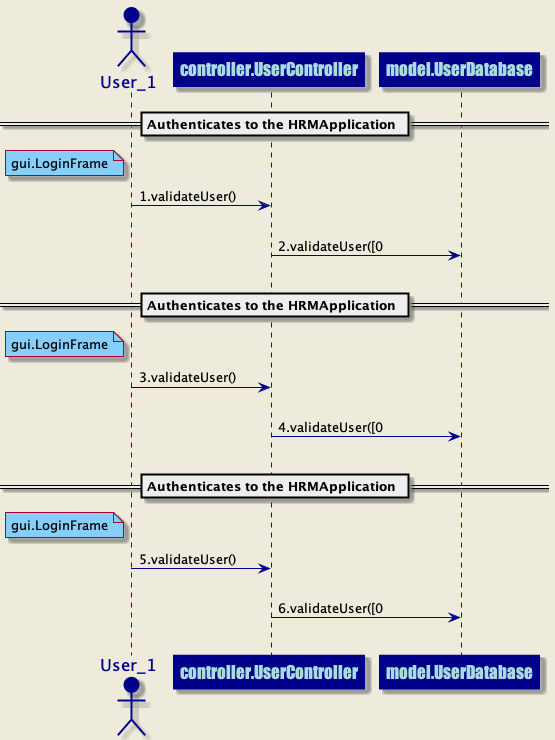

The diagram above was rendered by PlantUML. Its source (embedded in the PNG):
@startuml
skinparam backgroundColor #EEEBDC
skinparam sequence {
ArrowColor DarkBlue
ActorBorderColor DarkBlue
LifeLineBorderColor blue
LifeLineBackgroundColor DarkBlue
ParticipantBorderColor DarkBlue
ParticipantBackgroundColor DarkBlue
ParticipantFontName Impact
ParticipantFontSize 17
ParticipantFontColor #A9DCDF
ActorBackgroundColor DarkBlue
ActorFontColor DarkBlue
ActorFontSize 17
ActorFontName Aapex
}
== Authenticates to the HRMApplication ==
actor User_1 order 1
participant controller.UserController order 2
note left of User_1 #lightskyblue 
gui.LoginFrame
end note
User_1 ->controller.UserController: 1.validateUser()
||20||
participant controller.UserController order 3
participant model.UserDatabase order 4
controller.UserController ->model.UserDatabase: 2.validateUser([0
||20||
== Authenticates to the HRMApplication ==
actor User_1 order 5
participant controller.UserController order 6
note left of User_1 #lightskyblue 
gui.LoginFrame
end note
User_1 ->controller.UserController: 3.validateUser()
||20||
participant controller.UserController order 7
participant model.UserDatabase order 8
controller.UserController ->model.UserDatabase: 4.validateUser([0
||20||
== Authenticates to the HRMApplication ==
actor User_1 order 9
participant controller.UserController order 10
note left of User_1 #lightskyblue 
gui.LoginFrame
end note
User_1 ->controller.UserController: 5.validateUser()
||20||
participant controller.UserController order 11
participant model.UserDatabase order 12
controller.UserController ->model.UserDatabase: 6.validateUser([0
||20||
@enduml